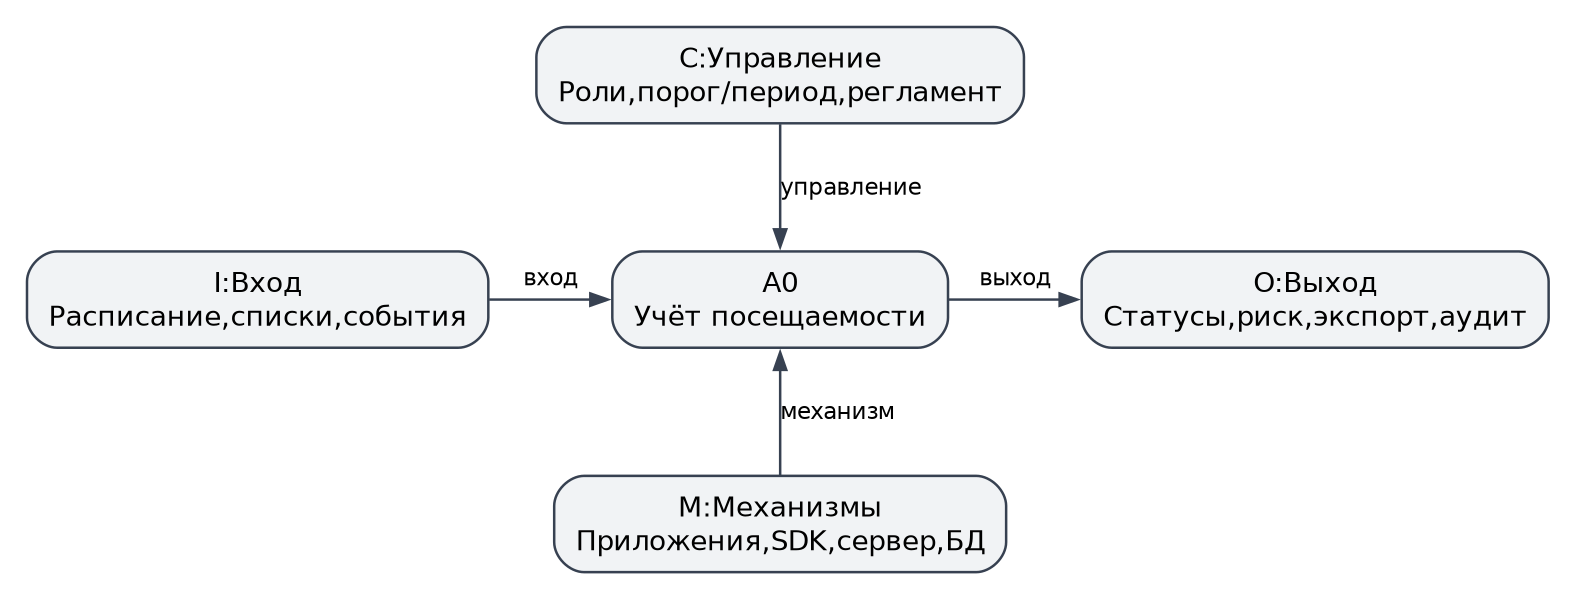

The diagram above was exported from draw.io. Its source (the exported page's mxGraphModel, read from the mxfile embedded in the PNG):
<mxGraphModel adaptiveColors="auto" page="0" background="#ffffff">
  <root>
    <mxCell id="0" />
    <mxCell id="1" parent="0" />
    <mxCell id="in" value="I:Вход&lt;br&gt;Расписание,списки,события" style="html=1;whiteSpace=wrap;fontFamily=DejaVu Sans;fontSize=11;fillColor=#f1f3f5;strokeColor=#374151;rounded=1;" vertex="1" parent="1">
      <mxGeometry x="0.0006000000000057071" y="89.77" width="184.5288" height="38.52" as="geometry" />
    </mxCell>
    <mxCell id="control" value="C:Управление&lt;br&gt;Роли,порог/период,регламент" style="html=1;whiteSpace=wrap;fontFamily=DejaVu Sans;fontSize=11;fillColor=#f1f3f5;strokeColor=#374151;rounded=1;" vertex="1" parent="1">
      <mxGeometry x="203.7432" y="-1.0658141036401503e-14" width="195.0336" height="38.52" as="geometry" />
    </mxCell>
    <mxCell id="a0" value="A0&lt;br&gt;Учёт посещаемости" style="html=1;whiteSpace=wrap;fontFamily=DejaVu Sans;fontSize=11;fillColor=#f1f3f5;strokeColor=#374151;rounded=1;" vertex="1" parent="1">
      <mxGeometry x="234.12" y="89.77" width="134.28" height="38.52" as="geometry" />
    </mxCell>
    <mxCell id="out" value="O:Выход&lt;br&gt;Статусы,риск,экспорт,аудит" style="html=1;whiteSpace=wrap;fontFamily=DejaVu Sans;fontSize=11;fillColor=#f1f3f5;strokeColor=#374151;rounded=1;" vertex="1" parent="1">
      <mxGeometry x="421.86879999999996" y="89.77" width="186.7824" height="38.52" as="geometry" />
    </mxCell>
    <mxCell id="mech" value="M:Механизмы&lt;br&gt;Приложения,SDK,сервер,БД" style="html=1;whiteSpace=wrap;fontFamily=DejaVu Sans;fontSize=11;fillColor=#f1f3f5;strokeColor=#374151;rounded=1;" vertex="1" parent="1">
      <mxGeometry x="210.8712" y="179.54000000000002" width="180.7776" height="38.52" as="geometry" />
    </mxCell>
    <mxCell id="edge0" value="управление" source="control" target="a0" edge="1" parent="1" style="html=1;endArrow=open;fontFamily=DejaVu Sans;fontSize=9;labelBackgroundColor=#ffffff;strokeColor=#374151;">
      <mxGeometry relative="1" as="geometry">
        <Array as="points">
          <mxPoint x="301.26" y="51.21000000000001" />
          <mxPoint x="301.26" y="67.58000000000001" />
        </Array>
      </mxGeometry>
    </mxCell>
    <mxCell id="edge1" value="вход" source="in" target="a0" edge="1" parent="1" style="html=1;endArrow=open;fontFamily=DejaVu Sans;fontSize=9;labelBackgroundColor=#ffffff;strokeColor=#374151;">
      <mxGeometry relative="1" as="geometry">
        <Array as="points">
          <mxPoint x="198.5" y="109.03" />
          <mxPoint x="212.43" y="109.03" />
        </Array>
      </mxGeometry>
    </mxCell>
    <mxCell id="edge2" value="выход" source="a0" target="out" edge="1" parent="1" style="html=1;endArrow=open;fontFamily=DejaVu Sans;fontSize=9;labelBackgroundColor=#ffffff;strokeColor=#374151;">
      <mxGeometry relative="1" as="geometry">
        <Array as="points">
          <mxPoint x="382.84" y="109.03" />
          <mxPoint x="398.08" y="109.03" />
        </Array>
      </mxGeometry>
    </mxCell>
    <mxCell id="edge3" value="механизм" source="a0" target="mech" edge="1" parent="1" style="html=1;endArrow=open;fontFamily=DejaVu Sans;fontSize=9;labelBackgroundColor=#ffffff;strokeColor=#374151;">
      <mxGeometry relative="1" as="geometry">
        <Array as="points">
          <mxPoint x="301.26" y="150.51" />
          <mxPoint x="301.26" y="166.88" />
        </Array>
      </mxGeometry>
    </mxCell>
  </root>
</mxGraphModel>